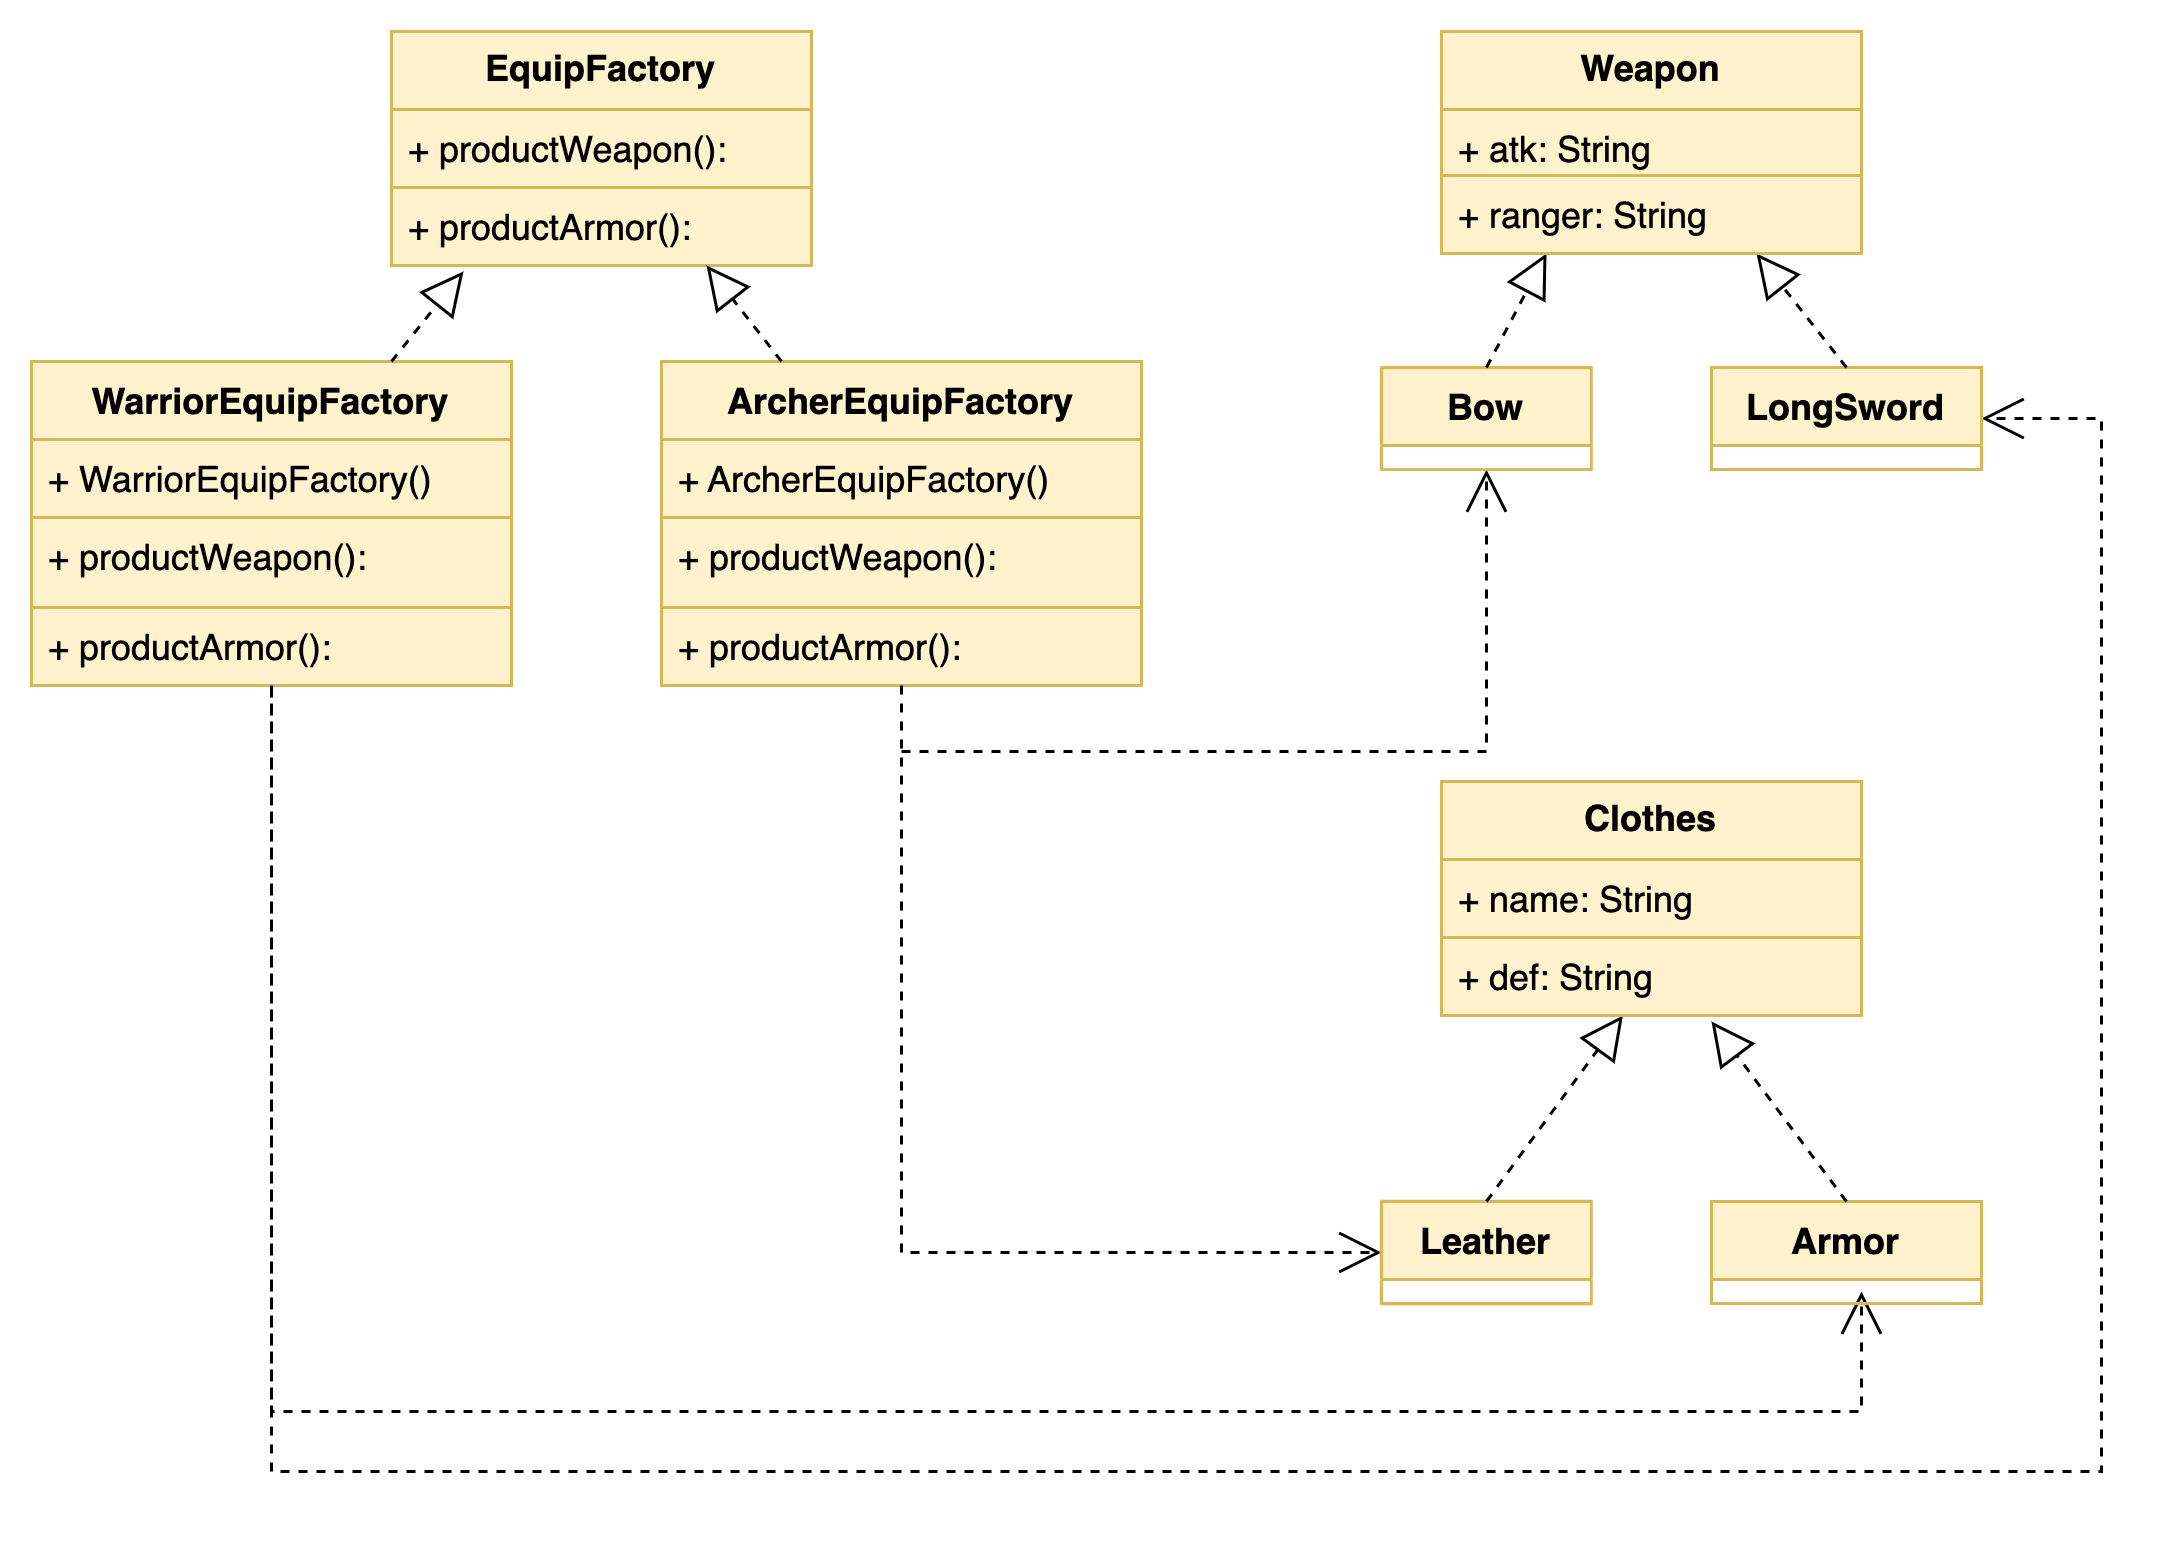

The diagram above was exported from draw.io. Its source (the exported page's mxGraphModel, read from the mxfile embedded in the PNG):
<mxGraphModel dx="954" dy="623" grid="0" gridSize="10" guides="1" tooltips="1" connect="1" arrows="1" fold="1" page="0" pageScale="1" pageWidth="827" pageHeight="1169" math="0" shadow="0">
  <root>
    <mxCell id="0" />
    <mxCell id="1" parent="0" />
    <mxCell id="0XIjp1Db5znVIrrQm78--5" value="EquipFactory" style="swimlane;fontStyle=1;childLayout=stackLayout;horizontal=1;startSize=26;fillColor=#fff2cc;horizontalStack=0;resizeParent=1;resizeParentMax=0;resizeLast=0;collapsible=1;marginBottom=0;whiteSpace=wrap;html=1;strokeColor=#d6b656;" parent="1" vertex="1">
      <mxGeometry x="230" y="80" width="140" height="78" as="geometry" />
    </mxCell>
    <mxCell id="0XIjp1Db5znVIrrQm78--6" value="+ productWeapon():" style="text;strokeColor=#d6b656;fillColor=#fff2cc;align=left;verticalAlign=top;spacingLeft=4;spacingRight=4;overflow=hidden;rotatable=0;points=[[0,0.5],[1,0.5]];portConstraint=eastwest;whiteSpace=wrap;html=1;" parent="0XIjp1Db5znVIrrQm78--5" vertex="1">
      <mxGeometry y="26" width="140" height="26" as="geometry" />
    </mxCell>
    <mxCell id="0XIjp1Db5znVIrrQm78--7" value="+ productArmor():" style="text;strokeColor=#d6b656;fillColor=#fff2cc;align=left;verticalAlign=top;spacingLeft=4;spacingRight=4;overflow=hidden;rotatable=0;points=[[0,0.5],[1,0.5]];portConstraint=eastwest;whiteSpace=wrap;html=1;" parent="0XIjp1Db5znVIrrQm78--5" vertex="1">
      <mxGeometry y="52" width="140" height="26" as="geometry" />
    </mxCell>
    <mxCell id="0XIjp1Db5znVIrrQm78--41" value="WarriorEquipFactory" style="swimlane;fontStyle=1;align=center;verticalAlign=top;childLayout=stackLayout;horizontal=1;startSize=26;horizontalStack=0;resizeParent=1;resizeParentMax=0;resizeLast=0;collapsible=1;marginBottom=0;whiteSpace=wrap;html=1;fillColor=#fff2cc;strokeColor=#d6b656;" parent="1" vertex="1">
      <mxGeometry x="110" y="190" width="160" height="108" as="geometry" />
    </mxCell>
    <mxCell id="0XIjp1Db5znVIrrQm78--42" value="+ WarriorEquipFactory()" style="text;strokeColor=#d6b656;fillColor=#fff2cc;align=left;verticalAlign=top;spacingLeft=4;spacingRight=4;overflow=hidden;rotatable=0;points=[[0,0.5],[1,0.5]];portConstraint=eastwest;whiteSpace=wrap;html=1;" parent="0XIjp1Db5znVIrrQm78--41" vertex="1">
      <mxGeometry y="26" width="160" height="26" as="geometry" />
    </mxCell>
    <mxCell id="0XIjp1Db5znVIrrQm78--44" value="+ productWeapon():" style="text;strokeColor=#d6b656;fillColor=#fff2cc;align=left;verticalAlign=top;spacingLeft=4;spacingRight=4;overflow=hidden;rotatable=0;points=[[0,0.5],[1,0.5]];portConstraint=eastwest;whiteSpace=wrap;html=1;" parent="0XIjp1Db5znVIrrQm78--41" vertex="1">
      <mxGeometry y="52" width="160" height="30" as="geometry" />
    </mxCell>
    <mxCell id="0XIjp1Db5znVIrrQm78--45" value="+ productArmor():" style="text;strokeColor=#d6b656;fillColor=#fff2cc;align=left;verticalAlign=top;spacingLeft=4;spacingRight=4;overflow=hidden;rotatable=0;points=[[0,0.5],[1,0.5]];portConstraint=eastwest;whiteSpace=wrap;html=1;" parent="0XIjp1Db5znVIrrQm78--41" vertex="1">
      <mxGeometry y="82" width="160" height="26" as="geometry" />
    </mxCell>
    <mxCell id="0XIjp1Db5znVIrrQm78--60" value="ArcherEquipFactory" style="swimlane;fontStyle=1;align=center;verticalAlign=top;childLayout=stackLayout;horizontal=1;startSize=26;horizontalStack=0;resizeParent=1;resizeParentMax=0;resizeLast=0;collapsible=1;marginBottom=0;whiteSpace=wrap;html=1;fillColor=#fff2cc;strokeColor=#d6b656;" parent="1" vertex="1">
      <mxGeometry x="320" y="190" width="160" height="108" as="geometry" />
    </mxCell>
    <mxCell id="0XIjp1Db5znVIrrQm78--61" value="+ ArcherEquipFactory()" style="text;strokeColor=#d6b656;fillColor=#fff2cc;align=left;verticalAlign=top;spacingLeft=4;spacingRight=4;overflow=hidden;rotatable=0;points=[[0,0.5],[1,0.5]];portConstraint=eastwest;whiteSpace=wrap;html=1;" parent="0XIjp1Db5znVIrrQm78--60" vertex="1">
      <mxGeometry y="26" width="160" height="26" as="geometry" />
    </mxCell>
    <mxCell id="0XIjp1Db5znVIrrQm78--63" value="+ productWeapon():" style="text;strokeColor=#d6b656;fillColor=#fff2cc;align=left;verticalAlign=top;spacingLeft=4;spacingRight=4;overflow=hidden;rotatable=0;points=[[0,0.5],[1,0.5]];portConstraint=eastwest;whiteSpace=wrap;html=1;" parent="0XIjp1Db5znVIrrQm78--60" vertex="1">
      <mxGeometry y="52" width="160" height="30" as="geometry" />
    </mxCell>
    <mxCell id="0XIjp1Db5znVIrrQm78--64" value="+ productArmor():" style="text;strokeColor=#d6b656;fillColor=#fff2cc;align=left;verticalAlign=top;spacingLeft=4;spacingRight=4;overflow=hidden;rotatable=0;points=[[0,0.5],[1,0.5]];portConstraint=eastwest;whiteSpace=wrap;html=1;" parent="0XIjp1Db5znVIrrQm78--60" vertex="1">
      <mxGeometry y="82" width="160" height="26" as="geometry" />
    </mxCell>
    <mxCell id="0XIjp1Db5znVIrrQm78--77" value="" style="endArrow=open;endSize=12;dashed=1;html=1;rounded=0;exitX=0.5;exitY=1;exitDx=0;exitDy=0;" parent="1" source="0XIjp1Db5znVIrrQm78--41" edge="1">
      <mxGeometry width="160" relative="1" as="geometry">
        <mxPoint x="130" y="400" as="sourcePoint" />
        <mxPoint x="720" y="500" as="targetPoint" />
        <Array as="points">
          <mxPoint x="190" y="540" />
          <mxPoint x="470" y="540" />
          <mxPoint x="720" y="540" />
        </Array>
      </mxGeometry>
    </mxCell>
    <mxCell id="0XIjp1Db5znVIrrQm78--78" value="" style="endArrow=open;endSize=12;dashed=1;html=1;rounded=0;exitX=0.5;exitY=1.038;exitDx=0;exitDy=0;exitPerimeter=0;entryX=1;entryY=0.5;entryDx=0;entryDy=0;" parent="1" source="0XIjp1Db5znVIrrQm78--45" target="0XIjp1Db5znVIrrQm78--19" edge="1">
      <mxGeometry width="160" relative="1" as="geometry">
        <mxPoint x="190" y="370" as="sourcePoint" />
        <mxPoint x="880" y="220" as="targetPoint" />
        <Array as="points">
          <mxPoint x="190" y="560" />
          <mxPoint x="470" y="560" />
          <mxPoint x="800" y="560" />
          <mxPoint x="800" y="209" />
        </Array>
      </mxGeometry>
    </mxCell>
    <mxCell id="0XIjp1Db5znVIrrQm78--79" value="" style="endArrow=open;endSize=12;dashed=1;html=1;rounded=0;exitX=0.5;exitY=1;exitDx=0;exitDy=0;entryX=0;entryY=0.5;entryDx=0;entryDy=0;" parent="1" source="0XIjp1Db5znVIrrQm78--60" target="0XIjp1Db5znVIrrQm78--20" edge="1">
      <mxGeometry width="160" relative="1" as="geometry">
        <mxPoint x="410" y="330" as="sourcePoint" />
        <mxPoint x="400" y="490" as="targetPoint" />
        <Array as="points">
          <mxPoint x="400" y="487" />
        </Array>
      </mxGeometry>
    </mxCell>
    <mxCell id="0XIjp1Db5znVIrrQm78--80" value="" style="endArrow=open;endSize=12;dashed=1;html=1;rounded=0;entryX=0.5;entryY=1;entryDx=0;entryDy=0;" parent="1" target="0XIjp1Db5znVIrrQm78--15" edge="1">
      <mxGeometry width="160" relative="1" as="geometry">
        <mxPoint x="400" y="320" as="sourcePoint" />
        <mxPoint x="570" y="497" as="targetPoint" />
        <Array as="points">
          <mxPoint x="595" y="320" />
        </Array>
      </mxGeometry>
    </mxCell>
    <mxCell id="0XIjp1Db5znVIrrQm78--9" value="Weapon" style="swimlane;fontStyle=1;childLayout=stackLayout;horizontal=1;startSize=26;fillColor=#fff2cc;horizontalStack=0;resizeParent=1;resizeParentMax=0;resizeLast=0;collapsible=1;marginBottom=0;whiteSpace=wrap;html=1;labelBackgroundColor=none;strokeColor=#d6b656;container=0;" parent="1" vertex="1">
      <mxGeometry x="580" y="80" width="140" height="74" as="geometry" />
    </mxCell>
    <mxCell id="0XIjp1Db5znVIrrQm78--12" value="Clothes" style="swimlane;fontStyle=1;childLayout=stackLayout;horizontal=1;startSize=26;fillColor=#fff2cc;horizontalStack=0;resizeParent=1;resizeParentMax=0;resizeLast=0;collapsible=1;marginBottom=0;whiteSpace=wrap;html=1;strokeColor=#d6b656;container=0;" parent="1" vertex="1">
      <mxGeometry x="580" y="330" width="140" height="78" as="geometry" />
    </mxCell>
    <mxCell id="0XIjp1Db5znVIrrQm78--15" value="Bow" style="swimlane;fontStyle=1;align=center;verticalAlign=top;childLayout=stackLayout;horizontal=1;startSize=26;horizontalStack=0;resizeParent=1;resizeParentMax=0;resizeLast=0;collapsible=1;marginBottom=0;whiteSpace=wrap;html=1;fillColor=#fff2cc;strokeColor=#d6b656;container=0;" parent="1" vertex="1">
      <mxGeometry x="560" y="192" width="70" height="34" as="geometry" />
    </mxCell>
    <mxCell id="0XIjp1Db5znVIrrQm78--19" value="LongSword" style="swimlane;fontStyle=1;align=center;verticalAlign=top;childLayout=stackLayout;horizontal=1;startSize=26;horizontalStack=0;resizeParent=1;resizeParentMax=0;resizeLast=0;collapsible=1;marginBottom=0;whiteSpace=wrap;html=1;fillColor=#fff2cc;strokeColor=#d6b656;container=0;" parent="1" vertex="1">
      <mxGeometry x="670" y="192" width="90" height="34" as="geometry" />
    </mxCell>
    <mxCell id="0XIjp1Db5znVIrrQm78--20" value="Leather" style="swimlane;fontStyle=1;align=center;verticalAlign=top;childLayout=stackLayout;horizontal=1;startSize=26;horizontalStack=0;resizeParent=1;resizeParentMax=0;resizeLast=0;collapsible=1;marginBottom=0;whiteSpace=wrap;html=1;fillColor=#fff2cc;strokeColor=#d6b656;container=0;" parent="1" vertex="1">
      <mxGeometry x="560" y="470" width="70" height="34" as="geometry" />
    </mxCell>
    <mxCell id="0XIjp1Db5znVIrrQm78--21" value="Armor" style="swimlane;fontStyle=1;align=center;verticalAlign=top;childLayout=stackLayout;horizontal=1;startSize=26;horizontalStack=0;resizeParent=1;resizeParentMax=0;resizeLast=0;collapsible=1;marginBottom=0;whiteSpace=wrap;html=1;fillColor=#fff2cc;strokeColor=#d6b656;container=0;" parent="1" vertex="1">
      <mxGeometry x="670" y="470" width="90" height="34" as="geometry" />
    </mxCell>
    <mxCell id="0XIjp1Db5znVIrrQm78--23" value="" style="endArrow=block;dashed=1;endFill=0;endSize=12;html=1;rounded=0;exitX=0.5;exitY=0;exitDx=0;exitDy=0;entryX=0.25;entryY=1;entryDx=0;entryDy=0;" parent="1" source="0XIjp1Db5znVIrrQm78--15" target="0XIjp1Db5znVIrrQm78--9" edge="1">
      <mxGeometry width="160" relative="1" as="geometry">
        <mxPoint x="620" y="280" as="sourcePoint" />
        <mxPoint x="633" y="160" as="targetPoint" />
      </mxGeometry>
    </mxCell>
    <mxCell id="0XIjp1Db5znVIrrQm78--24" value="" style="endArrow=block;dashed=1;endFill=0;endSize=12;html=1;rounded=0;exitX=0.5;exitY=0;exitDx=0;exitDy=0;entryX=0.75;entryY=1;entryDx=0;entryDy=0;" parent="1" source="0XIjp1Db5znVIrrQm78--19" target="0XIjp1Db5znVIrrQm78--9" edge="1">
      <mxGeometry width="160" relative="1" as="geometry">
        <mxPoint x="605" y="230" as="sourcePoint" />
        <mxPoint x="670" y="160" as="targetPoint" />
      </mxGeometry>
    </mxCell>
    <mxCell id="0XIjp1Db5znVIrrQm78--25" value="" style="endArrow=block;dashed=1;endFill=0;endSize=12;html=1;rounded=0;exitX=0.5;exitY=0;exitDx=0;exitDy=0;" parent="1" source="0XIjp1Db5znVIrrQm78--20" target="0XIjp1Db5znVIrrQm78--14" edge="1">
      <mxGeometry width="160" relative="1" as="geometry">
        <mxPoint x="576" y="468" as="sourcePoint" />
        <mxPoint x="614" y="408" as="targetPoint" />
      </mxGeometry>
    </mxCell>
    <mxCell id="0XIjp1Db5znVIrrQm78--26" value="" style="endArrow=block;dashed=1;endFill=0;endSize=12;html=1;rounded=0;exitX=0.5;exitY=0;exitDx=0;exitDy=0;" parent="1" source="0XIjp1Db5znVIrrQm78--21" edge="1">
      <mxGeometry width="160" relative="1" as="geometry">
        <mxPoint x="605" y="480" as="sourcePoint" />
        <mxPoint x="670" y="410" as="targetPoint" />
      </mxGeometry>
    </mxCell>
    <mxCell id="0XIjp1Db5znVIrrQm78--10" value="+ atk: String" style="text;strokeColor=#d6b656;fillColor=#fff2cc;align=left;verticalAlign=top;spacingLeft=4;spacingRight=4;overflow=hidden;rotatable=0;points=[[0,0.5],[1,0.5]];portConstraint=eastwest;whiteSpace=wrap;html=1;labelBackgroundColor=none;container=0;" parent="1" vertex="1">
      <mxGeometry x="580" y="106" width="140" height="22" as="geometry" />
    </mxCell>
    <mxCell id="0XIjp1Db5znVIrrQm78--11" value="+ ranger: String" style="text;strokeColor=#d6b656;fillColor=#fff2cc;align=left;verticalAlign=top;spacingLeft=4;spacingRight=4;overflow=hidden;rotatable=0;points=[[0,0.5],[1,0.5]];portConstraint=eastwest;whiteSpace=wrap;html=1;labelBackgroundColor=none;container=0;" parent="1" vertex="1">
      <mxGeometry x="580" y="128" width="140" height="26" as="geometry" />
    </mxCell>
    <mxCell id="0XIjp1Db5znVIrrQm78--13" value="+ name: String" style="text;strokeColor=#d6b656;fillColor=#fff2cc;align=left;verticalAlign=top;spacingLeft=4;spacingRight=4;overflow=hidden;rotatable=0;points=[[0,0.5],[1,0.5]];portConstraint=eastwest;whiteSpace=wrap;html=1;container=0;" parent="1" vertex="1">
      <mxGeometry x="580" y="356" width="140" height="26" as="geometry" />
    </mxCell>
    <mxCell id="0XIjp1Db5znVIrrQm78--14" value="+ def: String" style="text;strokeColor=#d6b656;fillColor=#fff2cc;align=left;verticalAlign=top;spacingLeft=4;spacingRight=4;overflow=hidden;rotatable=0;points=[[0,0.5],[1,0.5]];portConstraint=eastwest;whiteSpace=wrap;html=1;container=0;" parent="1" vertex="1">
      <mxGeometry x="580" y="382" width="140" height="26" as="geometry" />
    </mxCell>
    <mxCell id="JXtYiyFilRWVsdLz_9Xc-2" value="" style="endArrow=block;dashed=1;endFill=0;endSize=12;html=1;rounded=0;exitX=0.75;exitY=0;exitDx=0;exitDy=0;" parent="1" source="0XIjp1Db5znVIrrQm78--41" edge="1">
      <mxGeometry width="160" relative="1" as="geometry">
        <mxPoint x="236" y="185" as="sourcePoint" />
        <mxPoint x="254" y="160" as="targetPoint" />
      </mxGeometry>
    </mxCell>
    <mxCell id="JXtYiyFilRWVsdLz_9Xc-3" value="" style="endArrow=block;dashed=1;endFill=0;endSize=12;html=1;rounded=0;exitX=0.25;exitY=0;exitDx=0;exitDy=0;entryX=0.75;entryY=1;entryDx=0;entryDy=0;" parent="1" source="0XIjp1Db5znVIrrQm78--60" target="0XIjp1Db5znVIrrQm78--5" edge="1">
      <mxGeometry width="160" relative="1" as="geometry">
        <mxPoint x="200" y="200" as="sourcePoint" />
        <mxPoint x="275" y="168" as="targetPoint" />
      </mxGeometry>
    </mxCell>
  </root>
</mxGraphModel>